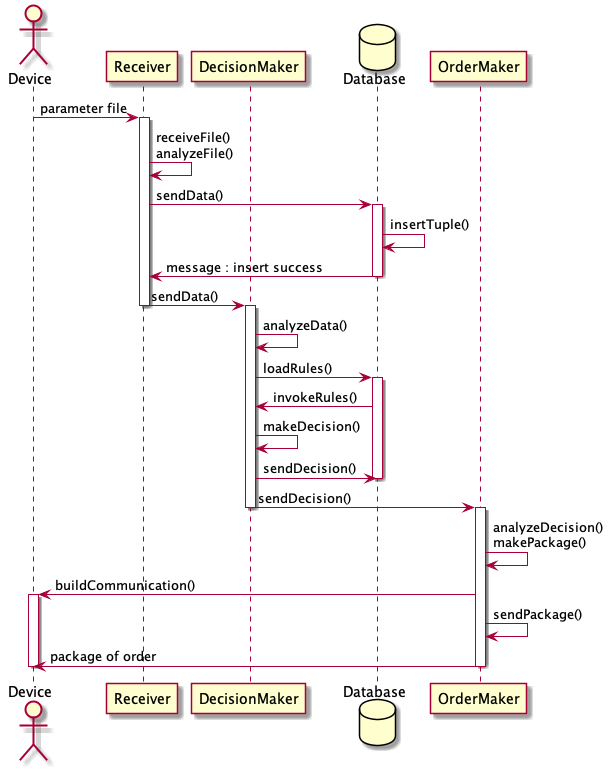

The diagram above was rendered by PlantUML. Its source (embedded in the PNG):
@startuml

actor Device as device
participant Receiver as receiver
participant DecisionMaker as decisionmaker
database Database as database
participant OrderMaker as ordermaker

device -> receiver:parameter file
activate receiver
receiver -> receiver:receiveFile()\nanalyzeFile()
receiver -> database:sendData()
activate database
database -> database:insertTuple()
database -> receiver:message : insert success
deactivate database
receiver -> decisionmaker:sendData()
deactivate receiver
activate decisionmaker
decisionmaker -> decisionmaker:analyzeData()
decisionmaker -> database:loadRules()
activate database
database -> decisionmaker:invokeRules()
decisionmaker -> decisionmaker:makeDecision()
decisionmaker -> database:sendDecision()
deactivate database
decisionmaker -> ordermaker:sendDecision()
deactivate decisionmaker
activate ordermaker
ordermaker -> ordermaker:analyzeDecision()\nmakePackage()
ordermaker -> device:buildCommunication()
activate device
ordermaker -> ordermaker:sendPackage()
ordermaker -> device:package of order
deactivate ordermaker
deactivate device




@enduml